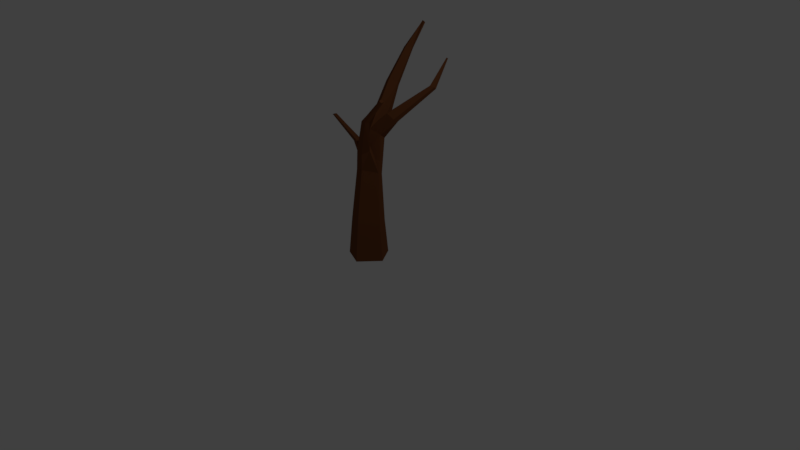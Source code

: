 # Source: ArbreMort.blend  (saved by Blender 2.78.0; exported with 4.5.12 LTS)
import bpy
from mathutils import Matrix  # noqa: F401  (used for matrix-valued properties, if any)

bpy.ops.wm.read_factory_settings(use_empty=True)
scene = bpy.context.scene
scene.name = 'Scene'

# ---- collections
col_collection_1 = bpy.data.collections.new('Collection 1'); scene.collection.children.link(col_collection_1)

# ---- materials (node trees are filled in below, after node groups)
mat_troncmort = bpy.data.materials.new('troncMort')
mat_troncmort.alpha_threshold = 0.0
mat_troncmort.use_transparent_shadow = False
mat_troncmort.diffuse_color = (0.1679, 0.05784, 0.02095, 1.0)
mat_troncmort.specular_color = (0.0, 0.0, 0.0)
mat_troncmort.roughness = 0.5

# ---- material node trees

# ---- world
world_world = bpy.data.worlds.new('World'); scene.world = world_world
world_world.color = (0.05088, 0.05088, 0.05088)
world_world.use_sun_shadow = False
world_world.sun_shadow_jitter_overblur = 0.0
world_world.cycles.sampling_method = 'MANUAL'

# ---- cameras
cam_camera = bpy.data.cameras.new('Camera')
cam_camera.clip_end = 100.0
cam_camera.lens = 35.0
cam_camera.sensor_width = 32.0
cam_camera.sensor_height = 18.0
cam_camera.ortho_scale = 7.314
cam_camera.dof.focus_distance = 0.0
cam_camera.dof.aperture_fstop = 128.0

# ---- lights
light_lamp = bpy.data.lights.new('Lamp', 'POINT')
light_lamp.transmission_factor = 0.0
light_lamp.cutoff_distance = 30.0
light_lamp.energy = 100.0
light_lamp.shadow_buffer_clip_start = 1.001
light_lamp.shadow_soft_size = 0.1
light_lamp.shadow_maximum_resolution = 0.006
light_lamp.use_absolute_resolution = True

# ---- meshes
me_circle_000 = bpy.data.meshes.new('Circle.000')
me_circle_000.from_pydata([(-0.8098, 0.8098, 0.0), (-1.059, -0.4416, 0.0), (0.2262, -1.128, 0.0), (1.128, -0.2262, 0.0), (0.4416, 1.059, 0.0), (-5.06, 1.03, 12.21), (-5.097, 1.065, 12.14), (-5.161, 1.024, 12.12), (-5.173, 0.8868, 12.22), (-5.146, 0.8886, 12.24), (0.3563, 0.8775, 2.202), (-0.6642, 0.6721, 2.044), (-0.8672, -0.3607, 2.012), (0.1852, -0.93, 2.176), (0.9188, -0.1876, 2.29), (1.534, 1.763, 9.694), (1.468, 1.666, 9.759), (1.546, 1.56, 9.784), (1.691, 1.592, 9.724), (1.684, 1.71, 9.671), (-4.483, 2.685, 10.5), (-4.525, 2.691, 10.46), (-4.551, 2.645, 10.45), (-4.522, 2.598, 10.49), (-4.482, 2.622, 10.51), (-3.088, 0.3539, 9.244), (-3.367, 0.2756, 8.967), (-3.423, -0.1181, 8.912), (-3.105, -0.3573, 9.227), (-2.918, -0.09364, 9.412), (-4.336, 0.6338, 10.88), (-4.577, 0.5832, 10.8), (-4.625, 0.3284, 10.78), (-4.326, 0.1595, 10.88), (-4.176, 0.3177, 10.94), (-0.8636, 0.4812, 5.333), (-0.2365, 0.626, 5.685), (-0.9883, -0.2468, 5.263), (-0.3311, -0.655, 5.633), (0.0218, -0.1378, 6.042), (0.02568, 0.6685, 5.088), (-0.6865, 0.5133, 4.77), (-0.8281, -0.2669, 4.706), (-0.08582, -0.7015, 5.038), (0.4225, -0.1447, 5.266), (0.5219, -1.519, 8.292), (0.4146, -1.572, 8.265), (0.4267, -1.691, 8.237), (0.565, -1.722, 8.247), (0.6217, -1.62, 8.28), (1.557, 0.9475, 8.509), (1.387, 0.8032, 8.568), (1.463, 0.59, 8.615), (1.729, 0.5935, 8.582), (1.785, 0.8063, 8.519), (0.4408, 0.3716, 6.463), (0.1534, 0.2011, 6.694), (0.1804, -0.2038, 6.701), (0.5469, -0.3214, 6.431), (0.702, 0.02117, 6.289), (0.3917, -0.3091, 7.176), (0.2373, -0.4006, 7.093), (0.2923, -0.5324, 6.956), (0.5215, -0.5275, 6.947), (0.5807, -0.3946, 7.078), (-0.5436, 0.5284, 7.053), (-1.27, 0.4075, 6.625), (-1.356, -0.2006, 6.54), (-0.894, -0.5483, 6.998), (-0.5913, -0.122, 7.298), (-0.7991, 1.17, 7.926), (-1.163, 1.283, 7.741), (-1.479, 1.015, 7.828), (-1.289, 0.6572, 8.128), (-0.8915, 0.7478, 8.185), (-2.436, 2.789, 9.449), (-2.596, 2.815, 9.314), (-2.698, 2.635, 9.274), (-2.585, 2.456, 9.408), (-2.432, 2.545, 9.511)], [], [(7, 8, 5), (11, 4, 0), (12, 0, 1), (12, 2, 13), (13, 3, 14), (10, 3, 4), (41, 10, 11), (42, 11, 12), (42, 13, 43), (43, 14, 44), (40, 14, 10), (35, 40, 41), (37, 41, 42), (37, 43, 38), (26, 65, 66), (27, 66, 67), (27, 68, 28), (28, 69, 29), (25, 69, 65), (31, 25, 26), (32, 26, 27), (33, 27, 28), (33, 29, 34), (34, 25, 30), (6, 30, 31), (7, 31, 32), (8, 32, 33), (8, 34, 9), (9, 30, 5), (65, 39, 36), (68, 39, 69), (67, 38, 68), (67, 35, 37), (66, 36, 35), (36, 44, 40), (44, 38, 43), (17, 18, 19), (40, 56, 55), (41, 57, 56), (57, 43, 58), (58, 44, 59), (44, 55, 59), (55, 51, 50), (56, 52, 51), (52, 58, 53), (53, 59, 54), (54, 55, 50), (16, 50, 51), (17, 51, 52), (18, 52, 53), (18, 54, 19), (19, 50, 15), (47, 48, 45), (60, 56, 61), (61, 57, 62), (57, 63, 62), (58, 64, 63), (64, 55, 60), (45, 61, 46), (46, 62, 47), (47, 63, 48), (63, 49, 48), (64, 45, 49), (20, 22, 23), (71, 65, 66), (72, 66, 67), (73, 67, 68), (73, 69, 74), (74, 65, 70), (75, 71, 76), (77, 71, 72), (78, 72, 73), (79, 73, 74), (79, 70, 75), (20, 76, 21), (21, 77, 22), (23, 77, 78), (24, 78, 79), (20, 79, 75), (9, 5, 8), (6, 7, 5), (11, 10, 4), (12, 11, 0), (12, 1, 2), (13, 2, 3), (10, 14, 3), (41, 40, 10), (42, 41, 11), (42, 12, 13), (43, 13, 14), (40, 44, 14), (35, 36, 40), (37, 35, 41), (37, 42, 43), (26, 25, 65), (27, 26, 66), (27, 67, 68), (28, 68, 69), (25, 29, 69), (31, 30, 25), (32, 31, 26), (33, 32, 27), (33, 28, 29), (34, 29, 25), (6, 5, 30), (7, 6, 31), (8, 7, 32), (8, 33, 34), (9, 34, 30), (65, 69, 39), (68, 38, 39), (67, 37, 38), (67, 66, 35), (66, 65, 36), (36, 39, 44), (44, 39, 38), (19, 15, 17), (16, 17, 15), (40, 41, 56), (41, 42, 57), (57, 42, 43), (58, 43, 44), (44, 40, 55), (55, 56, 51), (56, 57, 52), (52, 57, 58), (53, 58, 59), (54, 59, 55), (16, 15, 50), (17, 16, 51), (18, 17, 52), (18, 53, 54), (19, 54, 50), (49, 45, 48), (46, 47, 45), (60, 55, 56), (61, 56, 57), (57, 58, 63), (58, 59, 64), (64, 59, 55), (45, 60, 61), (46, 61, 62), (47, 62, 63), (63, 64, 49), (64, 60, 45), (23, 24, 20), (20, 21, 22), (71, 70, 65), (72, 71, 66), (73, 72, 67), (73, 68, 69), (74, 69, 65), (75, 70, 71), (77, 76, 71), (78, 77, 72), (79, 78, 73), (79, 74, 70), (20, 75, 76), (21, 76, 77), (23, 22, 77), (24, 23, 78), (20, 24, 79), (4, 3, 2, 1, 0)])
me_circle_000.materials.append(mat_troncmort)
me_circle_000.use_remesh_preserve_volume = False
me_circle_000.use_remesh_preserve_attributes = False
me_circle_000.use_mirror_vertex_groups = False
me_circle_000.update()

# ---- objects
ob_lamp = bpy.data.objects.new('Lamp', light_lamp)
ob_camera = bpy.data.objects.new('Camera', cam_camera)
ob_arbremort = bpy.data.objects.new('ArbreMort', me_circle_000)

# ---- transforms, parenting, visibility, modifiers, constraints
ob_lamp.location = (4.076, 1.005, 5.904)
ob_lamp.rotation_euler = (0.6503, 0.05522, 1.866)
ob_lamp.lock_rotations_4d = False
ob_lamp.empty_display_type = 'ARROWS'
ob_lamp.color = (0.0, 0.0, 0.0, 0.0)
ob_lamp.lineart.crease_threshold = 0.0
ob_camera.location = (7.481, -6.508, 5.344)
ob_camera.rotation_euler = (1.109, 0.0, 0.8149)
ob_camera.lock_rotations_4d = False
ob_camera.empty_display_type = 'ARROWS'
ob_camera.color = (0.0, 0.0, 0.0, 0.0)
ob_camera.display_type = 'WIRE'
ob_camera.lineart.crease_threshold = 0.0
ob_arbremort.location = (0.0, 0.0, 0.0)
ob_arbremort.rotation_euler = (0.0, 0.0, -1.193)
ob_arbremort.scale = (0.2269, 0.2269, 0.2269)
ob_arbremort.lineart.crease_threshold = 0.0

# ---- collection membership
col_collection_1.objects.link(ob_lamp)
col_collection_1.objects.link(ob_camera)
col_collection_1.objects.link(ob_arbremort)

# ---- scene / render settings (as saved in the file)
scene.camera = ob_camera
scene.frame_start = 1; scene.frame_end = 250; scene.frame_set(1)
scene.render.engine = 'BLENDER_EEVEE_NEXT'
scene.render.resolution_percentage = 50
scene.render.dither_intensity = 0.0
scene.cycles.use_denoising = False
scene.cycles.samples = 128
scene.cycles.sampling_pattern = 'TABULATED_SOBOL'
scene.cycles.light_sampling_threshold = 0.0
scene.cycles.use_adaptive_sampling = False
scene.cycles.use_light_tree = False
scene.cycles.blur_glossy = 0.0
scene.cycles.sample_clamp_indirect = 0.0
scene.view_settings.view_transform = 'Standard'
bpy.context.view_layer.update()
